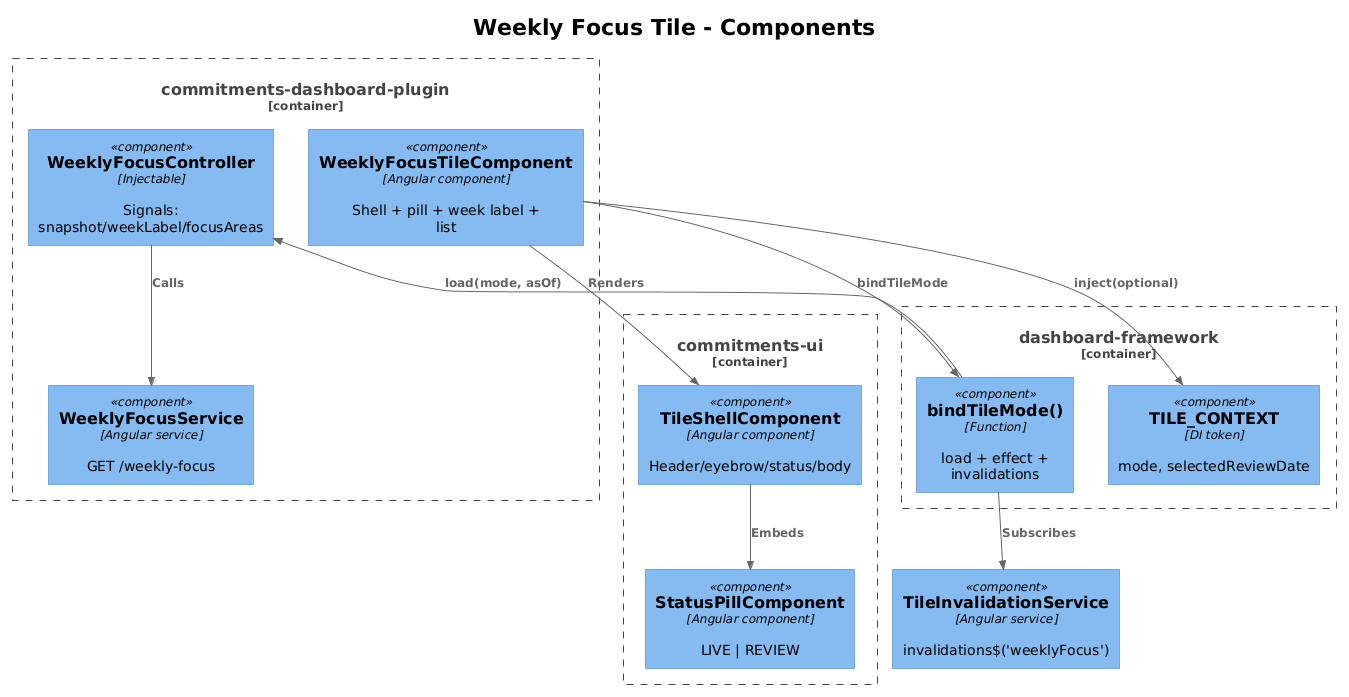

The diagram above was rendered by PlantUML. Its source (embedded in the PNG):
@startuml
!theme plain
!include <C4/C4_Component>

title Weekly Focus Tile - Components

Container_Boundary(plugin, "commitments-dashboard-plugin") {
  Component(tile, "WeeklyFocusTileComponent", "Angular component", "Shell + pill + week label + list")
  Component(ctrl, "WeeklyFocusController", "Injectable", "Signals: snapshot/weekLabel/focusAreas")
  Component(svc, "WeeklyFocusService", "Angular service", "GET /weekly-focus")
}

Container_Boundary(ui, "commitments-ui") {
  Component(shell, "TileShellComponent", "Angular component", "Header/eyebrow/status/body")
  Component(pill, "StatusPillComponent", "Angular component", "LIVE | REVIEW")
}

Container_Boundary(framework, "dashboard-framework") {
  Component(ctx, "TILE_CONTEXT", "DI token", "mode, selectedReviewDate")
  Component(bind, "bindTileMode()", "Function", "load + effect + invalidations")
}

Component(invs, "TileInvalidationService", "Angular service", "invalidations$('weeklyFocus')")

Rel(tile, ctx, "inject(optional)")
Rel(tile, bind, "bindTileMode")
Rel(bind, ctrl, "load(mode, asOf)")
Rel(ctrl, svc, "Calls")
Rel(tile, shell, "Renders")
Rel(shell, pill, "Embeds")
Rel(bind, invs, "Subscribes")
@enduml